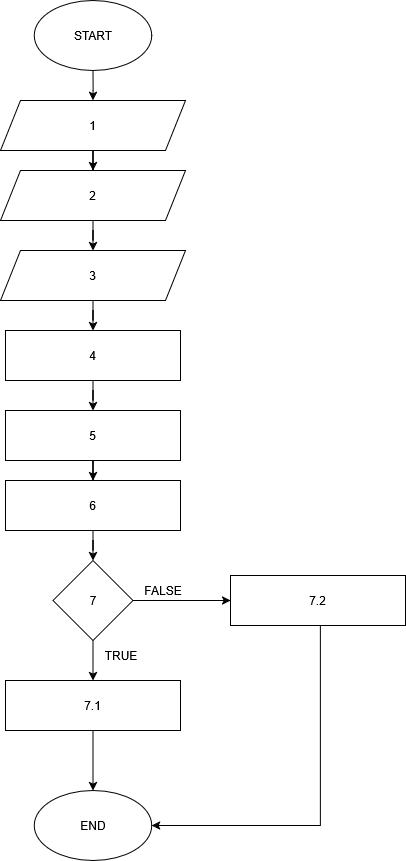

The diagram above was exported from draw.io. Its source (the exported page's mxGraphModel, read from the mxfile embedded in the PNG):
<mxGraphModel dx="1832" dy="1016" grid="1" gridSize="10" guides="1" tooltips="1" connect="1" arrows="1" fold="1" page="1" pageScale="1" pageWidth="850" pageHeight="1100" math="0" shadow="0">
  <root>
    <mxCell id="0" />
    <mxCell id="1" parent="0" />
    <mxCell id="kQ8cNT2L98zMurMp1pFD-1" edge="1" parent="1" source="kQ8cNT2L98zMurMp1pFD-2" style="edgeStyle=orthogonalEdgeStyle;rounded=0;orthogonalLoop=1;jettySize=auto;html=1;" target="kQ8cNT2L98zMurMp1pFD-5" value="">
      <mxGeometry relative="1" as="geometry" />
    </mxCell>
    <mxCell id="kQ8cNT2L98zMurMp1pFD-2" parent="1" style="ellipse;whiteSpace=wrap;html=1;" value="START" vertex="1">
      <mxGeometry height="70" width="117.5" x="113.75" y="20" as="geometry" />
    </mxCell>
    <mxCell id="kQ8cNT2L98zMurMp1pFD-3" parent="1" style="ellipse;whiteSpace=wrap;html=1;" value="END" vertex="1">
      <mxGeometry height="70" width="117.5" x="113.75" y="810" as="geometry" />
    </mxCell>
    <mxCell id="hf9Sjb7kctjb_-5yFeh5-3" edge="1" parent="1" source="kQ8cNT2L98zMurMp1pFD-5" style="edgeStyle=orthogonalEdgeStyle;rounded=0;orthogonalLoop=1;jettySize=auto;html=1;" target="hf9Sjb7kctjb_-5yFeh5-1" value="">
      <mxGeometry relative="1" as="geometry" />
    </mxCell>
    <mxCell id="kQ8cNT2L98zMurMp1pFD-5" parent="1" style="shape=parallelogram;perimeter=parallelogramPerimeter;whiteSpace=wrap;html=1;fixedSize=1;" value="1" vertex="1">
      <mxGeometry height="50" width="185" x="80" y="120" as="geometry" />
    </mxCell>
    <mxCell id="kQ8cNT2L98zMurMp1pFD-8" edge="1" parent="1" source="kQ8cNT2L98zMurMp1pFD-9" style="edgeStyle=orthogonalEdgeStyle;rounded=0;orthogonalLoop=1;jettySize=auto;html=1;" target="kQ8cNT2L98zMurMp1pFD-11" value="">
      <mxGeometry relative="1" as="geometry" />
    </mxCell>
    <mxCell id="kQ8cNT2L98zMurMp1pFD-9" parent="1" style="rounded=0;whiteSpace=wrap;html=1;" value="4" vertex="1">
      <mxGeometry height="50" width="175" x="85" y="350" as="geometry" />
    </mxCell>
    <mxCell id="kQ8cNT2L98zMurMp1pFD-10" edge="1" parent="1" source="kQ8cNT2L98zMurMp1pFD-11" style="edgeStyle=orthogonalEdgeStyle;rounded=0;orthogonalLoop=1;jettySize=auto;html=1;" target="kQ8cNT2L98zMurMp1pFD-13" value="">
      <mxGeometry relative="1" as="geometry" />
    </mxCell>
    <mxCell id="kQ8cNT2L98zMurMp1pFD-11" parent="1" style="rounded=0;whiteSpace=wrap;html=1;" value="5" vertex="1">
      <mxGeometry height="50" width="175" x="85" y="430" as="geometry" />
    </mxCell>
    <mxCell id="hf9Sjb7kctjb_-5yFeh5-8" edge="1" parent="1" source="kQ8cNT2L98zMurMp1pFD-13" style="edgeStyle=orthogonalEdgeStyle;rounded=0;orthogonalLoop=1;jettySize=auto;html=1;" target="hf9Sjb7kctjb_-5yFeh5-7" value="">
      <mxGeometry relative="1" as="geometry" />
    </mxCell>
    <mxCell id="kQ8cNT2L98zMurMp1pFD-13" parent="1" style="rounded=0;whiteSpace=wrap;html=1;" value="6" vertex="1">
      <mxGeometry height="50" width="175" x="85" y="500" as="geometry" />
    </mxCell>
    <mxCell id="hf9Sjb7kctjb_-5yFeh5-4" edge="1" parent="1" source="hf9Sjb7kctjb_-5yFeh5-1" style="edgeStyle=orthogonalEdgeStyle;rounded=0;orthogonalLoop=1;jettySize=auto;html=1;" target="hf9Sjb7kctjb_-5yFeh5-2" value="">
      <mxGeometry relative="1" as="geometry" />
    </mxCell>
    <mxCell id="hf9Sjb7kctjb_-5yFeh5-1" parent="1" style="shape=parallelogram;perimeter=parallelogramPerimeter;whiteSpace=wrap;html=1;fixedSize=1;" value="2" vertex="1">
      <mxGeometry height="50" width="185" x="80" y="190" as="geometry" />
    </mxCell>
    <mxCell id="hf9Sjb7kctjb_-5yFeh5-5" edge="1" parent="1" source="hf9Sjb7kctjb_-5yFeh5-2" style="edgeStyle=orthogonalEdgeStyle;rounded=0;orthogonalLoop=1;jettySize=auto;html=1;" target="kQ8cNT2L98zMurMp1pFD-9" value="">
      <mxGeometry relative="1" as="geometry" />
    </mxCell>
    <mxCell id="hf9Sjb7kctjb_-5yFeh5-2" parent="1" style="shape=parallelogram;perimeter=parallelogramPerimeter;whiteSpace=wrap;html=1;fixedSize=1;" value="3" vertex="1">
      <mxGeometry height="50" width="185" x="80" y="270" as="geometry" />
    </mxCell>
    <mxCell id="hf9Sjb7kctjb_-5yFeh5-10" edge="1" parent="1" source="hf9Sjb7kctjb_-5yFeh5-7" style="edgeStyle=orthogonalEdgeStyle;rounded=0;orthogonalLoop=1;jettySize=auto;html=1;" target="hf9Sjb7kctjb_-5yFeh5-9" value="">
      <mxGeometry relative="1" as="geometry" />
    </mxCell>
    <mxCell id="hf9Sjb7kctjb_-5yFeh5-13" edge="1" parent="1" source="hf9Sjb7kctjb_-5yFeh5-7" style="edgeStyle=orthogonalEdgeStyle;rounded=0;orthogonalLoop=1;jettySize=auto;html=1;" target="hf9Sjb7kctjb_-5yFeh5-12" value="">
      <mxGeometry relative="1" as="geometry" />
    </mxCell>
    <mxCell id="hf9Sjb7kctjb_-5yFeh5-7" parent="1" style="rhombus;whiteSpace=wrap;html=1;" value="7" vertex="1">
      <mxGeometry height="80" width="80" x="132.5" y="580" as="geometry" />
    </mxCell>
    <mxCell id="hf9Sjb7kctjb_-5yFeh5-11" edge="1" parent="1" source="hf9Sjb7kctjb_-5yFeh5-9" style="edgeStyle=orthogonalEdgeStyle;rounded=0;orthogonalLoop=1;jettySize=auto;html=1;" target="kQ8cNT2L98zMurMp1pFD-3" value="">
      <mxGeometry relative="1" as="geometry" />
    </mxCell>
    <mxCell id="hf9Sjb7kctjb_-5yFeh5-9" parent="1" style="rounded=0;whiteSpace=wrap;html=1;" value="7.1" vertex="1">
      <mxGeometry height="50" width="175" x="85" y="700" as="geometry" />
    </mxCell>
    <mxCell id="hf9Sjb7kctjb_-5yFeh5-16" edge="1" parent="1" source="hf9Sjb7kctjb_-5yFeh5-12" style="edgeStyle=orthogonalEdgeStyle;rounded=0;orthogonalLoop=1;jettySize=auto;html=1;entryX=1;entryY=0.5;entryDx=0;entryDy=0;" target="kQ8cNT2L98zMurMp1pFD-3">
      <mxGeometry relative="1" as="geometry">
        <Array as="points">
          <mxPoint x="400" y="845" />
        </Array>
      </mxGeometry>
    </mxCell>
    <mxCell id="hf9Sjb7kctjb_-5yFeh5-12" parent="1" style="rounded=0;whiteSpace=wrap;html=1;" value="7.2" vertex="1">
      <mxGeometry height="50" width="175" x="310" y="595" as="geometry" />
    </mxCell>
    <mxCell id="hf9Sjb7kctjb_-5yFeh5-17" parent="1" style="text;html=1;whiteSpace=wrap;strokeColor=none;fillColor=none;align=center;verticalAlign=middle;rounded=0;" value="FALSE" vertex="1">
      <mxGeometry height="30" width="60" x="212.5" y="595" as="geometry" />
    </mxCell>
    <mxCell id="hf9Sjb7kctjb_-5yFeh5-18" parent="1" style="text;html=1;whiteSpace=wrap;strokeColor=none;fillColor=none;align=center;verticalAlign=middle;rounded=0;" value="TRUE" vertex="1">
      <mxGeometry height="30" width="60" x="171.25" y="660" as="geometry" />
    </mxCell>
  </root>
</mxGraphModel>